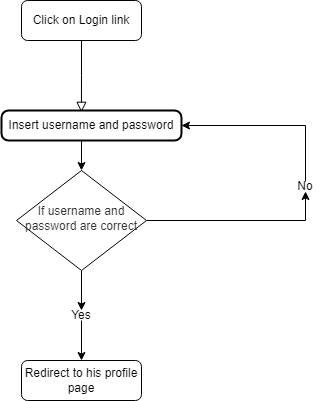

The diagram above was exported from draw.io. Its source (the exported page's mxGraphModel, read from the mxfile embedded in the PNG):
<mxGraphModel dx="868" dy="482" grid="1" gridSize="10" guides="1" tooltips="1" connect="1" arrows="1" fold="1" page="1" pageScale="1" pageWidth="827" pageHeight="1169" math="0" shadow="0">
  <root>
    <mxCell id="WIyWlLk6GJQsqaUBKTNV-0" />
    <mxCell id="WIyWlLk6GJQsqaUBKTNV-1" parent="WIyWlLk6GJQsqaUBKTNV-0" />
    <mxCell id="WIyWlLk6GJQsqaUBKTNV-2" value="" style="rounded=0;html=1;jettySize=auto;orthogonalLoop=1;fontSize=11;endArrow=block;endFill=0;endSize=8;strokeWidth=1;shadow=0;labelBackgroundColor=none;edgeStyle=orthogonalEdgeStyle;entryX=0.444;entryY=0.06;entryDx=0;entryDy=0;entryPerimeter=0;" parent="WIyWlLk6GJQsqaUBKTNV-1" source="WIyWlLk6GJQsqaUBKTNV-3" target="JcuyJ_SkUKiu-N_U_1qD-0" edge="1">
      <mxGeometry relative="1" as="geometry">
        <mxPoint x="420" y="10" as="targetPoint" />
      </mxGeometry>
    </mxCell>
    <mxCell id="WIyWlLk6GJQsqaUBKTNV-3" value="Click on Login link" style="rounded=1;whiteSpace=wrap;html=1;fontSize=12;glass=0;strokeWidth=1;shadow=0;" parent="WIyWlLk6GJQsqaUBKTNV-1" vertex="1">
      <mxGeometry x="160" y="30" width="120" height="40" as="geometry" />
    </mxCell>
    <mxCell id="e_zHEt32Fh4KSRCAinNT-1" style="edgeStyle=orthogonalEdgeStyle;rounded=0;orthogonalLoop=1;jettySize=auto;html=1;exitX=1;exitY=0.5;exitDx=0;exitDy=0;entryX=0.5;entryY=1;entryDx=0;entryDy=0;fontSize=12;" edge="1" parent="WIyWlLk6GJQsqaUBKTNV-1" source="WIyWlLk6GJQsqaUBKTNV-6" target="e_zHEt32Fh4KSRCAinNT-0">
      <mxGeometry relative="1" as="geometry" />
    </mxCell>
    <mxCell id="e_zHEt32Fh4KSRCAinNT-9" style="edgeStyle=orthogonalEdgeStyle;rounded=0;orthogonalLoop=1;jettySize=auto;html=1;exitX=0.5;exitY=1;exitDx=0;exitDy=0;entryX=0.5;entryY=0;entryDx=0;entryDy=0;fontSize=12;" edge="1" parent="WIyWlLk6GJQsqaUBKTNV-1" source="WIyWlLk6GJQsqaUBKTNV-6" target="e_zHEt32Fh4KSRCAinNT-6">
      <mxGeometry relative="1" as="geometry" />
    </mxCell>
    <mxCell id="WIyWlLk6GJQsqaUBKTNV-6" value="&lt;span data-lucid-content=&quot;{&amp;quot;t&amp;quot;:&amp;quot;If username and password are correct&amp;quot;,&amp;quot;m&amp;quot;:[{&amp;quot;s&amp;quot;:0,&amp;quot;n&amp;quot;:&amp;quot;c&amp;quot;,&amp;quot;v&amp;quot;:&amp;quot;#333333ff&amp;quot;,&amp;quot;e&amp;quot;:36},{&amp;quot;s&amp;quot;:0,&amp;quot;n&amp;quot;:&amp;quot;s&amp;quot;,&amp;quot;v&amp;quot;:31.111111111111114,&amp;quot;e&amp;quot;:36}]}&quot; data-lucid-type=&quot;application/vnd.lucid.text&quot;&gt;&lt;span style=&quot;color: rgb(51, 51, 51);&quot;&gt;&lt;font style=&quot;font-size: 12px;&quot;&gt;If username and password are correct&lt;/font&gt;&lt;/span&gt;&lt;/span&gt;" style="rhombus;whiteSpace=wrap;html=1;shadow=0;fontFamily=Helvetica;fontSize=12;align=center;strokeWidth=1;spacing=6;spacingTop=-4;" parent="WIyWlLk6GJQsqaUBKTNV-1" vertex="1">
      <mxGeometry x="155" y="200" width="130" height="100" as="geometry" />
    </mxCell>
    <mxCell id="WIyWlLk6GJQsqaUBKTNV-11" value="Redirect to his profile page" style="rounded=1;whiteSpace=wrap;html=1;fontSize=12;glass=0;strokeWidth=1;shadow=0;" parent="WIyWlLk6GJQsqaUBKTNV-1" vertex="1">
      <mxGeometry x="160" y="390" width="120" height="40" as="geometry" />
    </mxCell>
    <mxCell id="JcuyJ_SkUKiu-N_U_1qD-0" value="Insert username and password" style="rounded=1;whiteSpace=wrap;html=1;absoluteArcSize=1;arcSize=14;strokeWidth=2;" vertex="1" parent="WIyWlLk6GJQsqaUBKTNV-1">
      <mxGeometry x="140" y="140" width="180" height="30" as="geometry" />
    </mxCell>
    <mxCell id="JcuyJ_SkUKiu-N_U_1qD-1" value="" style="endArrow=classic;html=1;rounded=0;entryX=0.5;entryY=0;entryDx=0;entryDy=0;" edge="1" parent="WIyWlLk6GJQsqaUBKTNV-1" target="WIyWlLk6GJQsqaUBKTNV-6">
      <mxGeometry width="50" height="50" relative="1" as="geometry">
        <mxPoint x="220" y="170" as="sourcePoint" />
        <mxPoint x="470" y="160" as="targetPoint" />
      </mxGeometry>
    </mxCell>
    <mxCell id="e_zHEt32Fh4KSRCAinNT-2" style="edgeStyle=orthogonalEdgeStyle;rounded=0;orthogonalLoop=1;jettySize=auto;html=1;exitX=0.5;exitY=0;exitDx=0;exitDy=0;entryX=1;entryY=0.5;entryDx=0;entryDy=0;fontSize=12;" edge="1" parent="WIyWlLk6GJQsqaUBKTNV-1" source="e_zHEt32Fh4KSRCAinNT-0" target="JcuyJ_SkUKiu-N_U_1qD-0">
      <mxGeometry relative="1" as="geometry" />
    </mxCell>
    <mxCell id="e_zHEt32Fh4KSRCAinNT-0" value="No" style="text;html=1;strokeColor=none;fillColor=none;align=center;verticalAlign=middle;whiteSpace=wrap;rounded=0;fontSize=12;" vertex="1" parent="WIyWlLk6GJQsqaUBKTNV-1">
      <mxGeometry x="414" y="211" width="60" height="10" as="geometry" />
    </mxCell>
    <mxCell id="e_zHEt32Fh4KSRCAinNT-10" style="edgeStyle=orthogonalEdgeStyle;rounded=0;orthogonalLoop=1;jettySize=auto;html=1;exitX=0.5;exitY=1;exitDx=0;exitDy=0;entryX=0.5;entryY=0;entryDx=0;entryDy=0;fontSize=12;" edge="1" parent="WIyWlLk6GJQsqaUBKTNV-1" source="e_zHEt32Fh4KSRCAinNT-6" target="WIyWlLk6GJQsqaUBKTNV-11">
      <mxGeometry relative="1" as="geometry" />
    </mxCell>
    <mxCell id="e_zHEt32Fh4KSRCAinNT-6" value="Yes" style="text;html=1;strokeColor=none;fillColor=none;align=center;verticalAlign=middle;whiteSpace=wrap;rounded=0;fontSize=12;" vertex="1" parent="WIyWlLk6GJQsqaUBKTNV-1">
      <mxGeometry x="190" y="340" width="60" height="10" as="geometry" />
    </mxCell>
  </root>
</mxGraphModel>